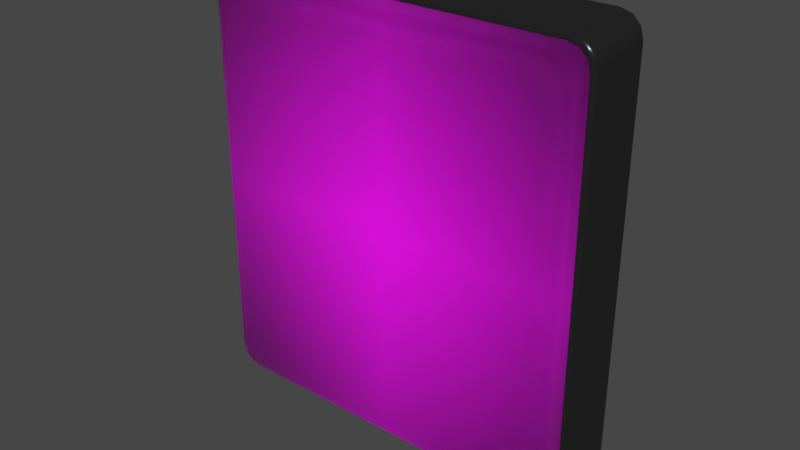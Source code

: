 # Source: SM_Clock.blend  (saved by Blender 3.2.14; exported with 4.5.12 LTS)
import bpy
from mathutils import Matrix  # noqa: F401  (used for matrix-valued properties, if any)

bpy.ops.wm.read_factory_settings(use_empty=True)
scene = bpy.context.scene
scene.name = 'Scene'

# ---- images (referenced by path relative to the original .blend; pixels are not part of the script)
import os
ASSET_DIR = os.environ.get("B2B_ASSET_DIR", "")  # directory of the original .blend (textures are referenced by path, not embedded)
HERE = os.path.dirname(os.path.abspath(__file__))  # packed textures are extracted next to this script under _unpacked/

def load_image(name, relpath, width, height, colorspace="sRGB"):
    """Load a texture the original file referenced (path relative to the .blend, or extracted next to this script)."""
    p = next((c for c in (os.path.join(HERE, relpath), os.path.join(ASSET_DIR, relpath)) if relpath and os.path.exists(c)), "")
    if p:
        img = bpy.data.images.load(p, check_existing=True)
        img.name = name
    else:  # same state as the original file: an image datablock whose file is absent (Cycles renders it pink)
        img = bpy.data.images.new(name, width, height)
        img.source = "FILE"
        img.filepath = "//" + (relpath or name)
    img.colorspace_settings.name = colorspace
    return img
img_flip_clock_jpg = load_image('flip_clock.jpg', 'flip_clock.jpg', 1024, 1024, 'sRGB')

# ---- materials (node trees are filled in below, after node groups)
mat_flip_clock_glass = bpy.data.materials.new('Flip_clock_glass')
mat_flip_clock_glass.use_transparent_shadow = False
mat_flip_clock = bpy.data.materials.new('flip_clock')
mat_flip_clock.surface_render_method = 'BLENDED'
mat_flip_clock.blend_method = 'BLEND'
mat_flip_clock.use_transparent_shadow = False
mat_material_003 = bpy.data.materials.new('Material.003')
mat_material_003.use_transparent_shadow = False

# ---- node groups
ng_auto_smooth = bpy.data.node_groups.new('Auto Smooth', 'GeometryNodeTree')
_s = ng_auto_smooth.interface.new_socket(name='Geometry', in_out='OUTPUT', socket_type='NodeSocketGeometry')
_s = ng_auto_smooth.interface.new_socket(name='Geometry', in_out='INPUT', socket_type='NodeSocketGeometry')
_s = ng_auto_smooth.interface.new_socket(name='Angle', in_out='INPUT', socket_type='NodeSocketFloat')
_s.subtype = 'ANGLE'
_s.min_value = 0.0
_s.max_value = 3.142
ng_auto_smooth.is_modifier = True
_N = ng_auto_smooth.nodes; _L = ng_auto_smooth.links
n0 = _N.new('NodeGroupOutput'); n0.name = 'Group Output'; n0.location = (480, -100)
n1 = _N.new('NodeGroupInput'); n1.name = 'Group Input'; n1.location = (-420, -300)
n2 = _N.new('NodeGroupInput'); n2.name = 'Group Input.001'; n2.location = (-60, -100)
n3 = _N.new('GeometryNodeSetShadeSmooth'); n3.name = 'Set Shade Smooth'; n3.location = (120, -100)
n3.domain = 'EDGE'
n4 = _N.new('GeometryNodeSetShadeSmooth'); n4.name = 'Set Shade Smooth.001'; n4.location = (300, -100)
n5 = _N.new('GeometryNodeInputMeshEdgeAngle'); n5.name = 'Edge Angle'; n5.location = (-420, -220)
n6 = _N.new('GeometryNodeInputEdgeSmooth'); n6.name = 'Is Edge Smooth'; n6.location = (-60, -160)
n7 = _N.new('GeometryNodeInputShadeSmooth'); n7.name = 'Is Face Smooth'; n7.location = (-240, -340)
n8 = _N.new('FunctionNodeBooleanMath'); n8.name = 'Boolean Math'; n8.location = (-60, -220)
n9 = _N.new('FunctionNodeCompare'); n9.name = 'Compare'; n9.location = (-240, -180)
n9.operation = 'LESS_EQUAL'
_L.new(n5.outputs[0], n9.inputs[0])
_L.new(n4.outputs[0], n0.inputs[0])
_L.new(n1.outputs[1], n9.inputs[1])
_L.new(n9.outputs[0], n8.inputs[0])
_L.new(n7.outputs[0], n8.inputs[1])
_L.new(n2.outputs[0], n3.inputs[0])
_L.new(n6.outputs[0], n3.inputs[1])
_L.new(n3.outputs[0], n4.inputs[0])
_L.new(n8.outputs[0], n3.inputs[2])
n0.is_active_output = True

# ---- material node trees
mat_flip_clock_glass.use_nodes = True; mat_flip_clock_glass.node_tree.nodes.clear()
_N = mat_flip_clock_glass.node_tree.nodes; _L = mat_flip_clock_glass.node_tree.links
n0 = _N.new('ShaderNodeBsdfPrincipled'); n0.name = 'Principled BSDF'; n0.location = (10, 300)
n0.distribution = 'GGX'
n0.subsurface_method = 'RANDOM_WALK_SKIN'
n0.inputs[2].default_value = 0.03
n0.inputs[3].default_value = 1.45
n0.inputs[18].default_value = 1.0
n0.inputs[27].default_value = (0.0, 0.0, 0.0, 1.0)
n0.inputs[28].default_value = 1.0
n1 = _N.new('ShaderNodeOutputMaterial'); n1.name = 'Material Output'; n1.location = (300, 300)
_L.new(n0.outputs[0], n1.inputs[0])
n1.is_active_output = True
mat_flip_clock.use_nodes = True; mat_flip_clock.node_tree.nodes.clear()
_N = mat_flip_clock.node_tree.nodes; _L = mat_flip_clock.node_tree.links
n0 = _N.new('ShaderNodeOutputMaterial'); n0.name = 'Material Output'; n0.location = (300, 300)
n1 = _N.new('ShaderNodeBsdfPrincipled'); n1.name = 'Principled BSDF'; n1.location = (0, 300)
n1.distribution = 'GGX'
n1.subsurface_method = 'RANDOM_WALK_SKIN'
n1.inputs[3].default_value = 1.45
n1.inputs[28].default_value = 1.0
n2 = _N.new('ShaderNodeTexImage'); n2.name = 'Image Texture'; n2.location = (-624, 234)
n2.image = img_flip_clock_jpg
n2.extension = 'CLIP'
_L.new(n2.outputs[0], n1.inputs[0])
_L.new(n1.outputs[0], n0.inputs[0])
_L.new(n2.outputs[0], n1.inputs[27])
n0.is_active_output = True
mat_material_003.use_nodes = True; mat_material_003.node_tree.nodes.clear()
_N = mat_material_003.node_tree.nodes; _L = mat_material_003.node_tree.links
n0 = _N.new('ShaderNodeBsdfPrincipled'); n0.name = 'Principled BSDF'; n0.location = (10, 300)
n0.distribution = 'GGX'
n0.subsurface_method = 'RANDOM_WALK_SKIN'
n0.inputs[0].default_value = (0.01349, 0.01349, 0.01349, 1.0)
n0.inputs[2].default_value = 0.195
n0.inputs[3].default_value = 1.45
n0.inputs[27].default_value = (0.0, 0.0, 0.0, 1.0)
n0.inputs[28].default_value = 1.0
n1 = _N.new('ShaderNodeOutputMaterial'); n1.name = 'Material Output'; n1.location = (300, 300)
_L.new(n0.outputs[0], n1.inputs[0])
n1.is_active_output = True

# ---- world
world_world = bpy.data.worlds.new('World'); scene.world = world_world
world_world.use_nodes = True; world_world.node_tree.nodes.clear()
_N = world_world.node_tree.nodes; _L = world_world.node_tree.links
n0 = _N.new('ShaderNodeOutputWorld'); n0.name = 'World Output'; n0.location = (300, 300)
n1 = _N.new('ShaderNodeBackground'); n1.name = 'Background'; n1.location = (10, 300)
n1.inputs[0].default_value = (0.05088, 0.05088, 0.05088, 1.0)
_L.new(n1.outputs[0], n0.inputs[0])
n0.is_active_output = True
world_world.color = (0.05088, 0.05088, 0.05088)
world_world.use_sun_shadow = False
world_world.sun_shadow_jitter_overblur = 0.0

# ---- meshes
me_flip_clock_001 = bpy.data.meshes.new('flip_clock.001')
me_flip_clock_001.from_pydata([(-0.1315, 0.00939, -0.1638), (-0.1478, 0.00939, -0.1475), (-0.1396, 0.00939, -0.1616), (-0.1456, 0.00939, -0.1556), (0.1478, 0.00939, -0.1475), (0.1315, 0.00939, -0.1638), (0.1456, 0.00939, -0.1556), (0.1396, 0.00939, -0.1616), (-0.1315, 0.00939, 0.1638), (-0.1478, 0.00939, 0.1475), (-0.1396, 0.00939, 0.1616), (-0.1456, 0.00939, 0.1556), (0.1315, 0.00939, 0.1638), (0.1478, 0.00939, 0.1475), (0.1396, 0.00939, 0.1616), (0.1456, 0.00939, 0.1556), (-0.1419, -0.006106, 0.1449), (-0.1461, -0.002483, 0.1459), (-0.1439, -0.005621, 0.1452), (-0.1454, -0.004295, 0.1455), (-0.1461, -0.002483, -0.1459), (-0.1419, -0.006106, -0.1449), (-0.1454, -0.004295, -0.1455), (-0.1439, -0.005621, -0.1452), (-0.144, -0.002484, -0.1539), (-0.1402, -0.006106, -0.1515), (-0.1433, -0.004295, -0.1534), (-0.1419, -0.005621, -0.1525), (-0.1381, -0.002485, -0.1598), (-0.1357, -0.006106, -0.1559), (-0.1376, -0.004295, -0.1591), (-0.1367, -0.005621, -0.1577), (-0.1301, -0.002484, -0.162), (-0.1291, -0.006106, -0.1577), (-0.1298, -0.004295, -0.1612), (-0.1294, -0.005621, -0.1596), (0.1301, -0.002484, -0.162), (0.1291, -0.006106, -0.1577), (0.1298, -0.004295, -0.1612), (0.1294, -0.005621, -0.1596), (0.1381, -0.002485, -0.1598), (0.1357, -0.006106, -0.1559), (0.1376, -0.004295, -0.1591), (0.1367, -0.005621, -0.1577), (0.144, -0.002484, -0.1539), (0.1402, -0.006106, -0.1515), (0.1433, -0.004295, -0.1534), (0.1419, -0.005621, -0.1525), (0.1461, -0.002483, -0.1459), (0.1419, -0.006106, -0.1449), (0.1454, -0.004295, -0.1455), (0.1439, -0.005621, -0.1452), (0.1461, -0.002483, 0.1459), (0.1419, -0.006106, 0.1449), (0.1454, -0.004295, 0.1455), (0.1439, -0.005621, 0.1452), (0.144, -0.002484, 0.1539), (0.1402, -0.006106, 0.1515), (0.1433, -0.004295, 0.1534), (0.1419, -0.005621, 0.1525), (0.1381, -0.002485, 0.1598), (0.1357, -0.006106, 0.1559), (0.1376, -0.004295, 0.1591), (0.1367, -0.005621, 0.1577), (0.1301, -0.002484, 0.162), (0.1291, -0.006106, 0.1577), (0.1298, -0.004295, 0.1612), (0.1294, -0.005621, 0.1596), (-0.1301, -0.002484, 0.162), (-0.1291, -0.006106, 0.1577), (-0.1298, -0.004295, 0.1612), (-0.1294, -0.005621, 0.1596), (-0.1381, -0.002485, 0.1598), (-0.1357, -0.006106, 0.1559), (-0.1376, -0.004295, 0.1591), (-0.1367, -0.005621, 0.1577), (-0.144, -0.002484, 0.1539), (-0.1402, -0.006106, 0.1515), (-0.1433, -0.004295, 0.1534), (-0.1419, -0.005621, 0.1525)], [], [(11, 9, 17, 76), (0, 5, 36, 32), (12, 8, 68, 64), (5, 7, 40, 36), (8, 10, 72, 68), (7, 6, 44, 40), (10, 11, 76, 72), (6, 4, 48, 44), (4, 13, 52, 48), (21, 25, 29, 33, 37, 41, 45, 49, 53, 57, 61, 65, 69, 73, 77, 16), (1, 3, 24, 20), (13, 15, 56, 52), (3, 2, 28, 24), (15, 14, 60, 56), (2, 0, 32, 28), (14, 12, 64, 60), (17, 20, 22, 19), (19, 22, 23, 18), (18, 23, 21, 16), (20, 24, 26, 22), (22, 26, 27, 23), (23, 27, 25, 21), (24, 28, 30, 26), (26, 30, 31, 27), (27, 31, 29, 25), (28, 32, 34, 30), (30, 34, 35, 31), (31, 35, 33, 29), (32, 36, 38, 34), (34, 38, 39, 35), (35, 39, 37, 33), (36, 40, 42, 38), (38, 42, 43, 39), (39, 43, 41, 37), (40, 44, 46, 42), (42, 46, 47, 43), (43, 47, 45, 41), (44, 48, 50, 46), (46, 50, 51, 47), (47, 51, 49, 45), (48, 52, 54, 50), (50, 54, 55, 51), (51, 55, 53, 49), (52, 56, 58, 54), (54, 58, 59, 55), (55, 59, 57, 53), (56, 60, 62, 58), (58, 62, 63, 59), (59, 63, 61, 57), (60, 64, 66, 62), (62, 66, 67, 63), (63, 67, 65, 61), (64, 68, 70, 66), (66, 70, 71, 67), (67, 71, 69, 65), (68, 72, 74, 70), (70, 74, 75, 71), (71, 75, 73, 69), (72, 76, 78, 74), (74, 78, 79, 75), (75, 79, 77, 73), (76, 17, 19, 78), (78, 19, 18, 79), (79, 18, 16, 77), (9, 1, 20, 17)])
me_flip_clock_001.polygons.foreach_set('use_smooth', [True] * 65)
_uv = me_flip_clock_001.uv_layers.new(name='UVMap')
_uv.uv.foreach_set('vector', [0.007373, 0.9752, 0.0, 0.9503, 0.0, 0.9503, 0.007373, 0.9752, 0.05503, 0.0, 0.945, 0.0, 0.945, 0.0, 0.05503, 0.0, 0.945, 1.0, 0.05503, 1.0, 0.05503, 1.0, 0.945, 1.0, 0.945, 0.0, 0.9725, 0.006653, 0.9725, 0.006653, 0.945, 0.0, 0.05503, 1.0, 0.02752, 0.9933, 0.02752, 0.9933, 0.05503, 1.0, 0.9725, 0.006653, 0.9926, 0.02483, 0.9926, 0.02483, 0.9725, 0.006653, 0.02752, 0.9933, 0.007373, 0.9752, 0.007373, 0.9752, 0.02752, 0.9933, 0.9926, 0.02483, 1.0, 0.04966, 1.0, 0.04966, 0.9926, 0.02483, 1.0, 0.04966, 1.0, 0.9503, 1.0, 0.9503, 1.0, 0.04966, 0.01264, 0.05116, 0.01871, 0.03073, 0.03406, 0.01688, 0.0567, 0.0114, 0.9433, 0.0114, 0.9659, 0.01688, 0.9813, 0.03073, 0.9874, 0.05116, 0.9874, 0.9488, 0.9813, 0.9693, 0.9659, 0.9831, 0.9433, 0.9886, 0.0567, 0.9886, 0.03406, 0.9831, 0.01871, 0.9693, 0.01264, 0.9488, 0.0, 0.04966, 0.007373, 0.02483, 0.007373, 0.02483, 0.0, 0.04966, 1.0, 0.9503, 0.9926, 0.9752, 0.9926, 0.9752, 1.0, 0.9503, 0.007373, 0.02483, 0.02752, 0.006653, 0.02752, 0.006653, 0.007373, 0.02483, 0.9926, 0.9752, 0.9725, 0.9933, 0.9725, 0.9933, 0.9926, 0.9752, 0.02752, 0.006653, 0.05503, 0.0, 0.05503, 0.0, 0.02752, 0.006653, 0.9725, 0.9933, 0.945, 1.0, 0.945, 1.0, 0.9725, 0.9933, 0.0, 0.9503, 0.0, 0.04966, 3.251e-05, 0.04963, 3.251e-05, 0.9504, 3.251e-05, 0.9504, 3.251e-05, 0.04963, 0.00608, 0.0502, 0.00608, 0.9498, 0.00608, 0.9498, 0.00608, 0.0502, 0.01264, 0.05116, 0.01264, 0.9488, 0.0, 0.04966, 0.007373, 0.02483, 0.007479, 0.02487, 3.251e-05, 0.04963, 3.251e-05, 0.04963, 0.007479, 0.02487, 0.0128, 0.02755, 0.00608, 0.0502, 0.00608, 0.0502, 0.0128, 0.02755, 0.01871, 0.03073, 0.01264, 0.05116, 0.007373, 0.02483, 0.02752, 0.006653, 0.02756, 0.006746, 0.007479, 0.02487, 0.007479, 0.02487, 0.02756, 0.006746, 0.03056, 0.01153, 0.0128, 0.02755, 0.0128, 0.02755, 0.03056, 0.01153, 0.03406, 0.01688, 0.01871, 0.03073, 0.02752, 0.006653, 0.05503, 0.0, 0.05501, 2.886e-05, 0.02756, 0.006746, 0.02756, 0.006746, 0.05501, 2.886e-05, 0.05565, 0.005463, 0.03056, 0.01153, 0.03056, 0.01153, 0.05565, 0.005463, 0.0567, 0.0114, 0.03406, 0.01688, 0.05503, 0.0, 0.945, 0.0, 0.945, 2.886e-05, 0.05501, 2.886e-05, 0.05501, 2.886e-05, 0.945, 2.886e-05, 0.9443, 0.005463, 0.05565, 0.005463, 0.05565, 0.005463, 0.9443, 0.005463, 0.9433, 0.0114, 0.0567, 0.0114, 0.945, 0.0, 0.9725, 0.006653, 0.9724, 0.006746, 0.945, 2.886e-05, 0.945, 2.886e-05, 0.9724, 0.006746, 0.9694, 0.01153, 0.9443, 0.005463, 0.9443, 0.005463, 0.9694, 0.01153, 0.9659, 0.01688, 0.9433, 0.0114, 0.9725, 0.006653, 0.9926, 0.02483, 0.9925, 0.02487, 0.9724, 0.006746, 0.9724, 0.006746, 0.9925, 0.02487, 0.9872, 0.02755, 0.9694, 0.01153, 0.9694, 0.01153, 0.9872, 0.02755, 0.9813, 0.03073, 0.9659, 0.01688, 0.9926, 0.02483, 1.0, 0.04966, 1.0, 0.04963, 0.9925, 0.02487, 0.9925, 0.02487, 1.0, 0.04963, 0.9939, 0.0502, 0.9872, 0.02755, 0.9872, 0.02755, 0.9939, 0.0502, 0.9874, 0.05116, 0.9813, 0.03073, 1.0, 0.04966, 1.0, 0.9503, 1.0, 0.9504, 1.0, 0.04963, 1.0, 0.04963, 1.0, 0.9504, 0.9939, 0.9498, 0.9939, 0.0502, 0.9939, 0.0502, 0.9939, 0.9498, 0.9874, 0.9488, 0.9874, 0.05116, 1.0, 0.9503, 0.9926, 0.9752, 0.9925, 0.9751, 1.0, 0.9504, 1.0, 0.9504, 0.9925, 0.9751, 0.9872, 0.9724, 0.9939, 0.9498, 0.9939, 0.9498, 0.9872, 0.9724, 0.9813, 0.9693, 0.9874, 0.9488, 0.9926, 0.9752, 0.9725, 0.9933, 0.9724, 0.9933, 0.9925, 0.9751, 0.9925, 0.9751, 0.9724, 0.9933, 0.9694, 0.9885, 0.9872, 0.9724, 0.9872, 0.9724, 0.9694, 0.9885, 0.9659, 0.9831, 0.9813, 0.9693, 0.9725, 0.9933, 0.945, 1.0, 0.945, 1.0, 0.9724, 0.9933, 0.9724, 0.9933, 0.945, 1.0, 0.9443, 0.9945, 0.9694, 0.9885, 0.9694, 0.9885, 0.9443, 0.9945, 0.9433, 0.9886, 0.9659, 0.9831, 0.945, 1.0, 0.05503, 1.0, 0.05501, 1.0, 0.945, 1.0, 0.945, 1.0, 0.05501, 1.0, 0.05565, 0.9945, 0.9443, 0.9945, 0.9443, 0.9945, 0.05565, 0.9945, 0.0567, 0.9886, 0.9433, 0.9886, 0.05503, 1.0, 0.02752, 0.9933, 0.02756, 0.9933, 0.05501, 1.0, 0.05501, 1.0, 0.02756, 0.9933, 0.03056, 0.9885, 0.05565, 0.9945, 0.05565, 0.9945, 0.03056, 0.9885, 0.03406, 0.9831, 0.0567, 0.9886, 0.02752, 0.9933, 0.007373, 0.9752, 0.007479, 0.9751, 0.02756, 0.9933, 0.02756, 0.9933, 0.007479, 0.9751, 0.0128, 0.9724, 0.03056, 0.9885, 0.03056, 0.9885, 0.0128, 0.9724, 0.01871, 0.9693, 0.03406, 0.9831, 0.007373, 0.9752, 0.0, 0.9503, 3.251e-05, 0.9504, 0.007479, 0.9751, 0.007479, 0.9751, 3.251e-05, 0.9504, 0.00608, 0.9498, 0.0128, 0.9724, 0.0128, 0.9724, 0.00608, 0.9498, 0.01264, 0.9488, 0.01871, 0.9693, 0.0, 0.9503, 0.0, 0.04966, 0.0, 0.04966, 0.0, 0.9503])
me_flip_clock_001.materials.append(mat_flip_clock_glass)
me_flip_clock_001.update()
me_flip_clock = bpy.data.meshes.new('flip_clock')
me_flip_clock.from_pydata([(-0.09456, 5.546e-09, -0.1269), (-0.1108, 4.835e-09, -0.1106), (-0.1027, 5.451e-09, -0.1247), (-0.1086, 5.191e-09, -0.1188), (0.1847, 4.835e-09, -0.1106), (0.1684, 5.546e-09, -0.1269), (0.1825, 5.191e-09, -0.1188), (0.1766, 5.451e-09, -0.1247), (-0.09456, -8.77e-09, 0.2006), (-0.1108, -8.059e-09, 0.1844), (-0.1027, -8.675e-09, 0.1985), (-0.1086, -8.415e-09, 0.1925), (0.1684, -8.77e-09, 0.2006), (0.1847, -8.059e-09, 0.1844), (0.1766, -8.675e-09, 0.1985), (0.1825, -8.415e-09, 0.1925)], [], [(1, 3, 2, 0, 5, 7, 6, 4, 13, 15, 14, 12, 8, 10, 11, 9)])
_uv = me_flip_clock.uv_layers.new(name='UVMap')
_uv.uv.foreach_set('vector', [0.0, 0.04966, 0.007373, 0.02483, 0.02752, 0.006653, 0.05503, 0.0, 0.945, 0.0, 0.9725, 0.006653, 0.9926, 0.02483, 1.0, 0.04966, 1.0, 0.9503, 0.9926, 0.9752, 0.9725, 0.9933, 0.945, 1.0, 0.05503, 1.0, 0.02752, 0.9933, 0.007373, 0.9752, 0.0, 0.9503])
me_flip_clock.materials.append(mat_flip_clock)
me_flip_clock.update()
me_flip_clock_002 = bpy.data.meshes.new('flip_clock.002')
me_flip_clock_002.from_pydata([(-0.1538, 0.01899, 0.1668), (-0.1573, 0.01382, 0.1681), (-0.1561, 0.0183, 0.168), (-0.1573, 0.01641, 0.1685), (-0.1494, 0.01899, 0.1712), (-0.1509, 0.01383, 0.1746), (-0.1506, 0.0183, 0.1735), (-0.1512, 0.01641, 0.1747), (-0.1426, 0.01899, 0.173), (-0.1421, 0.01382, 0.1769), (-0.1428, 0.0183, 0.1756), (-0.1426, 0.01641, 0.177), (0.1426, 0.01899, 0.173), (0.1421, 0.01382, 0.1769), (0.1428, 0.0183, 0.1756), (0.1426, 0.01641, 0.177), (0.1494, 0.01899, 0.1712), (0.1509, 0.01383, 0.1746), (0.1506, 0.0183, 0.1735), (0.1512, 0.01641, 0.1747), (0.1538, 0.01899, 0.1668), (0.1573, 0.01382, 0.1681), (0.1561, 0.0183, 0.168), (0.1573, 0.01641, 0.1685), (0.1556, 0.01899, 0.1601), (0.1597, 0.01382, 0.1594), (0.1581, 0.0183, 0.1602), (0.1596, 0.0164, 0.16), (0.1556, 0.01899, -0.1601), (0.1597, 0.01382, -0.1594), (0.1581, 0.0183, -0.1602), (0.1596, 0.0164, -0.16), (0.1538, 0.01899, -0.1668), (0.1573, 0.01382, -0.1681), (0.1561, 0.0183, -0.168), (0.1573, 0.01641, -0.1685), (0.1494, 0.01899, -0.1712), (0.1509, 0.01383, -0.1746), (0.1506, 0.0183, -0.1735), (0.1512, 0.01641, -0.1747), (0.1426, 0.01899, -0.173), (0.1421, 0.01382, -0.1769), (0.1428, 0.0183, -0.1756), (0.1426, 0.01641, -0.177), (-0.1426, 0.01899, -0.173), (-0.1421, 0.01382, -0.1769), (-0.1428, 0.0183, -0.1756), (-0.1426, 0.01641, -0.177), (-0.1494, 0.01899, -0.1712), (-0.1509, 0.01383, -0.1746), (-0.1506, 0.0183, -0.1735), (-0.1512, 0.01641, -0.1747), (-0.1538, 0.01899, -0.1668), (-0.1573, 0.01382, -0.1681), (-0.1561, 0.0183, -0.168), (-0.1573, 0.01641, -0.1685), (-0.1556, 0.01899, -0.1601), (-0.1597, 0.01382, -0.1594), (-0.1581, 0.0183, -0.1602), (-0.1596, 0.0164, -0.16), (-0.1556, 0.01899, 0.1601), (-0.1597, 0.01382, 0.1594), (-0.1581, 0.0183, 0.1602), (-0.1596, 0.0164, 0.16), (-0.1345, -0.01737, -0.1675), (-0.1335, -0.01981, -0.1641), (-0.1341, -0.01859, -0.1667), (-0.1338, -0.01948, -0.1655), (-0.1511, -0.01736, -0.1508), (-0.1479, -0.01981, -0.1498), (-0.1504, -0.01859, -0.1505), (-0.1492, -0.01948, -0.1501), (-0.1428, -0.01737, -0.1652), (-0.1408, -0.01981, -0.1622), (-0.1423, -0.01859, -0.1646), (-0.1416, -0.01948, -0.1634), (-0.1489, -0.01737, -0.1591), (-0.1459, -0.01981, -0.1571), (-0.1482, -0.01859, -0.1586), (-0.1472, -0.01948, -0.1579), (0.1511, -0.01736, -0.1508), (0.1479, -0.01981, -0.1498), (0.1504, -0.01859, -0.1505), (0.1492, -0.01948, -0.1501), (0.1345, -0.01737, -0.1675), (0.1335, -0.01981, -0.1641), (0.1341, -0.01859, -0.1667), (0.1338, -0.01948, -0.1655), (0.1489, -0.01737, -0.1591), (0.1459, -0.01981, -0.1571), (0.1482, -0.01859, -0.1586), (0.1472, -0.01948, -0.1579), (0.1428, -0.01737, -0.1652), (0.1408, -0.01981, -0.1622), (0.1423, -0.01859, -0.1646), (0.1416, -0.01948, -0.1634), (-0.1345, -0.01737, 0.1675), (-0.1335, -0.01981, 0.1641), (-0.1341, -0.01859, 0.1667), (-0.1338, -0.01948, 0.1655), (-0.1479, -0.01981, 0.1498), (-0.1511, -0.01736, 0.1508), (-0.1492, -0.01948, 0.1501), (-0.1504, -0.01859, 0.1505), (-0.1428, -0.01737, 0.1652), (-0.1408, -0.01981, 0.1622), (-0.1423, -0.01859, 0.1646), (-0.1416, -0.01948, 0.1634), (-0.1489, -0.01737, 0.1591), (-0.1459, -0.01981, 0.1571), (-0.1482, -0.01859, 0.1586), (-0.1472, -0.01948, 0.1579), (0.1345, -0.01737, 0.1675), (0.1335, -0.01981, 0.1641), (0.1341, -0.01859, 0.1667), (0.1338, -0.01948, 0.1655), (0.1511, -0.01736, 0.1508), (0.1479, -0.01981, 0.1498), (0.1504, -0.01859, 0.1505), (0.1492, -0.01948, 0.1501), (0.1428, -0.01737, 0.1652), (0.1408, -0.01981, 0.1622), (0.1423, -0.01859, 0.1646), (0.1416, -0.01948, 0.1634), (0.1489, -0.01737, 0.1591), (0.1459, -0.01981, 0.1571), (0.1482, -0.01859, 0.1586), (0.1472, -0.01948, 0.1579)], [], [(80, 88, 33, 29), (120, 124, 21, 17), (72, 76, 53, 49), (92, 84, 41, 37), (76, 68, 57, 53), (116, 80, 29, 25), (56, 60, 0, 4, 8, 12, 16, 20, 24, 28, 32, 36, 40, 44, 48, 52), (96, 112, 13, 9), (108, 104, 5, 1), (88, 92, 37, 33), (104, 96, 9, 5), (64, 72, 49, 45), (124, 116, 25, 21), (68, 101, 61, 57), (101, 108, 1, 61), (0, 60, 62, 2), (2, 62, 63, 3), (3, 63, 61, 1), (4, 0, 2, 6), (6, 2, 3, 7), (7, 3, 1, 5), (8, 4, 6, 10), (10, 6, 7, 11), (11, 7, 5, 9), (12, 8, 10, 14), (14, 10, 11, 15), (15, 11, 9, 13), (16, 12, 14, 18), (18, 14, 15, 19), (19, 15, 13, 17), (20, 16, 18, 22), (22, 18, 19, 23), (23, 19, 17, 21), (24, 20, 22, 26), (26, 22, 23, 27), (27, 23, 21, 25), (28, 24, 26, 30), (30, 26, 27, 31), (31, 27, 25, 29), (32, 28, 30, 34), (34, 30, 31, 35), (35, 31, 29, 33), (36, 32, 34, 38), (38, 34, 35, 39), (39, 35, 33, 37), (40, 36, 38, 42), (42, 38, 39, 43), (43, 39, 37, 41), (44, 40, 42, 46), (46, 42, 43, 47), (47, 43, 41, 45), (48, 44, 46, 50), (50, 46, 47, 51), (51, 47, 45, 49), (52, 48, 50, 54), (54, 50, 51, 55), (55, 51, 49, 53), (56, 52, 54, 58), (58, 54, 55, 59), (59, 55, 53, 57), (60, 56, 58, 62), (62, 58, 59, 63), (63, 59, 57, 61), (112, 120, 17, 13), (84, 64, 45, 41), (101, 68, 70, 103), (103, 70, 71, 102), (102, 71, 69, 100), (68, 76, 78, 70), (70, 78, 79, 71), (71, 79, 77, 69), (76, 72, 74, 78), (78, 74, 75, 79), (79, 75, 73, 77), (72, 64, 66, 74), (74, 66, 67, 75), (75, 67, 65, 73), (64, 84, 86, 66), (66, 86, 87, 67), (67, 87, 85, 65), (84, 92, 94, 86), (86, 94, 95, 87), (87, 95, 93, 85), (92, 88, 90, 94), (94, 90, 91, 95), (95, 91, 89, 93), (88, 80, 82, 90), (90, 82, 83, 91), (91, 83, 81, 89), (80, 116, 118, 82), (82, 118, 119, 83), (83, 119, 117, 81), (116, 124, 126, 118), (118, 126, 127, 119), (119, 127, 125, 117), (124, 120, 122, 126), (126, 122, 123, 127), (127, 123, 121, 125), (120, 112, 114, 122), (122, 114, 115, 123), (123, 115, 113, 121), (112, 96, 98, 114), (114, 98, 99, 115), (115, 99, 97, 113), (96, 104, 106, 98), (98, 106, 107, 99), (99, 107, 105, 97), (104, 108, 110, 106), (106, 110, 111, 107), (107, 111, 109, 105), (108, 101, 103, 110), (110, 103, 102, 111), (111, 102, 100, 109), (100, 69, 77, 73, 65, 85, 93, 89, 81, 117, 125, 121, 113, 97, 105, 109)])
me_flip_clock_002.polygons.foreach_set('use_smooth', [True] * 114)
_uv = me_flip_clock_002.uv_layers.new(name='UVMap')
_uv.uv.foreach_set('vector', [1.0, 0.04966, 0.9926, 0.02483, 0.9926, 0.02483, 1.0, 0.04966, 0.9725, 0.9933, 0.9926, 0.9752, 0.9926, 0.9752, 0.9725, 0.9933, 0.02752, 0.006653, 0.007373, 0.02483, 0.007373, 0.02483, 0.02752, 0.006653, 0.9725, 0.006653, 0.945, 0.0, 0.945, 0.0, 0.9725, 0.006653, 0.007373, 0.02483, 0.0, 0.04966, 0.0, 0.04966, 0.007373, 0.02483, 1.0, 0.9503, 1.0, 0.04966, 1.0, 0.04966, 1.0, 0.9503, 0.01698, 0.05168, 0.01698, 0.9483, 0.02259, 0.9672, 0.0363, 0.9796, 0.05727, 0.9847, 0.9427, 0.9847, 0.9637, 0.9796, 0.9774, 0.9672, 0.983, 0.9483, 0.983, 0.05168, 0.9774, 0.03276, 0.9637, 0.02039, 0.9427, 0.01532, 0.05727, 0.01532, 0.0363, 0.02039, 0.02259, 0.03276, 0.05503, 1.0, 0.945, 1.0, 0.945, 1.0, 0.05503, 1.0, 0.007373, 0.9752, 0.02752, 0.9933, 0.02752, 0.9933, 0.007373, 0.9752, 0.9926, 0.02483, 0.9725, 0.006653, 0.9725, 0.006653, 0.9926, 0.02483, 0.02752, 0.9933, 0.05503, 1.0, 0.05503, 1.0, 0.02752, 0.9933, 0.05503, 0.0, 0.02752, 0.006653, 0.02752, 0.006653, 0.05503, 0.0, 0.9926, 0.9752, 1.0, 0.9503, 1.0, 0.9503, 0.9926, 0.9752, 0.0, 0.04966, 0.0, 0.9503, 0.0, 0.9503, 0.0, 0.04966, 0.0, 0.9503, 0.007373, 0.9752, 0.007373, 0.9752, 0.0, 0.9503, 0.02259, 0.9672, 0.01698, 0.9483, 0.009077, 0.9488, 0.01556, 0.9706, 0.01556, 0.9706, 0.009077, 0.9488, 5.649e-05, 0.9505, 0.007533, 0.9752, 0.007533, 0.9752, 5.649e-05, 0.9505, 0.0, 0.9503, 0.007373, 0.9752, 0.0363, 0.9796, 0.02259, 0.9672, 0.01556, 0.9706, 0.03247, 0.9859, 0.03247, 0.9859, 0.01556, 0.9706, 0.007533, 0.9752, 0.02754, 0.9932, 0.02754, 0.9932, 0.007533, 0.9752, 0.007373, 0.9752, 0.02752, 0.9933, 0.05727, 0.9847, 0.0363, 0.9796, 0.03247, 0.9859, 0.05668, 0.9918, 0.05668, 0.9918, 0.03247, 0.9859, 0.02754, 0.9932, 0.05491, 1.0, 0.05491, 1.0, 0.02754, 0.9932, 0.02752, 0.9933, 0.05503, 1.0, 0.9427, 0.9847, 0.05727, 0.9847, 0.05668, 0.9918, 0.9433, 0.9918, 0.9433, 0.9918, 0.05668, 0.9918, 0.05491, 1.0, 0.9451, 1.0, 0.9451, 1.0, 0.05491, 1.0, 0.05503, 1.0, 0.945, 1.0, 0.9637, 0.9796, 0.9427, 0.9847, 0.9433, 0.9918, 0.9675, 0.9859, 0.9675, 0.9859, 0.9433, 0.9918, 0.9451, 1.0, 0.9725, 0.9932, 0.9725, 0.9932, 0.9451, 1.0, 0.945, 1.0, 0.9725, 0.9933, 0.9774, 0.9672, 0.9637, 0.9796, 0.9675, 0.9859, 0.9844, 0.9706, 0.9844, 0.9706, 0.9675, 0.9859, 0.9725, 0.9932, 0.9925, 0.9752, 0.9925, 0.9752, 0.9725, 0.9932, 0.9725, 0.9933, 0.9926, 0.9752, 0.983, 0.9483, 0.9774, 0.9672, 0.9844, 0.9706, 0.9909, 0.9488, 0.9909, 0.9488, 0.9844, 0.9706, 0.9925, 0.9752, 0.9999, 0.9505, 0.9999, 0.9505, 0.9925, 0.9752, 0.9926, 0.9752, 1.0, 0.9503, 0.983, 0.05168, 0.983, 0.9483, 0.9909, 0.9488, 0.9909, 0.0512, 0.9909, 0.0512, 0.9909, 0.9488, 0.9999, 0.9505, 0.9999, 0.04954, 0.9999, 0.04954, 0.9999, 0.9505, 1.0, 0.9503, 1.0, 0.04966, 0.9774, 0.03276, 0.983, 0.05168, 0.9909, 0.0512, 0.9844, 0.02935, 0.9844, 0.02935, 0.9909, 0.0512, 0.9999, 0.04954, 0.9925, 0.02484, 0.9925, 0.02484, 0.9999, 0.04954, 1.0, 0.04966, 0.9926, 0.02483, 0.9637, 0.02039, 0.9774, 0.03276, 0.9844, 0.02935, 0.9675, 0.0141, 0.9675, 0.0141, 0.9844, 0.02935, 0.9925, 0.02484, 0.9725, 0.006785, 0.9725, 0.006785, 0.9925, 0.02484, 0.9926, 0.02483, 0.9725, 0.006653, 0.9427, 0.01532, 0.9637, 0.02039, 0.9675, 0.0141, 0.9433, 0.008248, 0.9433, 0.008248, 0.9675, 0.0141, 0.9725, 0.006785, 0.9451, 4.865e-05, 0.9451, 4.865e-05, 0.9725, 0.006785, 0.9725, 0.006653, 0.945, 0.0, 0.05727, 0.01532, 0.9427, 0.01532, 0.9433, 0.008248, 0.05668, 0.008248, 0.05668, 0.008248, 0.9433, 0.008248, 0.9451, 4.865e-05, 0.05491, 4.865e-05, 0.05491, 4.865e-05, 0.9451, 4.865e-05, 0.945, 0.0, 0.05503, 0.0, 0.0363, 0.02039, 0.05727, 0.01532, 0.05668, 0.008248, 0.03247, 0.0141, 0.03247, 0.0141, 0.05668, 0.008248, 0.05491, 4.865e-05, 0.02754, 0.006785, 0.02754, 0.006785, 0.05491, 4.865e-05, 0.05503, 0.0, 0.02752, 0.006653, 0.02259, 0.03276, 0.0363, 0.02039, 0.03247, 0.0141, 0.01556, 0.02935, 0.01556, 0.02935, 0.03247, 0.0141, 0.02754, 0.006785, 0.007533, 0.02484, 0.007533, 0.02484, 0.02754, 0.006785, 0.02752, 0.006653, 0.007373, 0.02483, 0.01698, 0.05168, 0.02259, 0.03276, 0.01556, 0.02935, 0.009077, 0.0512, 0.009077, 0.0512, 0.01556, 0.02935, 0.007533, 0.02484, 5.649e-05, 0.04954, 5.649e-05, 0.04954, 0.007533, 0.02484, 0.007373, 0.02483, 0.0, 0.04966, 0.01698, 0.9483, 0.01698, 0.05168, 0.009077, 0.0512, 0.009077, 0.9488, 0.009077, 0.9488, 0.009077, 0.0512, 5.649e-05, 0.04954, 5.649e-05, 0.9505, 5.649e-05, 0.9505, 5.649e-05, 0.04954, 0.0, 0.04966, 0.0, 0.9503, 0.945, 1.0, 0.9725, 0.9933, 0.9725, 0.9933, 0.945, 1.0, 0.945, 0.0, 0.05503, 0.0, 0.05503, 0.0, 0.945, 0.0, 0.0, 0.9503, 0.0, 0.04966, 2.816e-05, 0.0496, 2.816e-05, 0.9504, 2.816e-05, 0.9504, 2.816e-05, 0.0496, 0.004004, 0.0499, 0.004004, 0.9501, 0.004004, 0.9501, 0.004004, 0.0499, 0.008605, 0.05068, 0.008605, 0.9493, 0.0, 0.04966, 0.007373, 0.02483, 0.007453, 0.02483, 2.816e-05, 0.0496, 2.816e-05, 0.0496, 0.007453, 0.02483, 0.01094, 0.02656, 0.004004, 0.0499, 0.004004, 0.0499, 0.01094, 0.02656, 0.01509, 0.02885, 0.008605, 0.05068, 0.007373, 0.02483, 0.02752, 0.006653, 0.02753, 0.006719, 0.007453, 0.02483, 0.007453, 0.02483, 0.02753, 0.006719, 0.02946, 0.00984, 0.01094, 0.02656, 0.01094, 0.02656, 0.02946, 0.00984, 0.03197, 0.01361, 0.01509, 0.02885, 0.02752, 0.006653, 0.05503, 0.0, 0.05497, 2.425e-05, 0.02753, 0.006719, 0.02753, 0.006719, 0.05497, 2.425e-05, 0.05534, 0.003584, 0.02946, 0.00984, 0.02946, 0.00984, 0.05534, 0.003584, 0.05617, 0.007765, 0.03197, 0.01361, 0.05503, 0.0, 0.945, 0.0, 0.945, 2.425e-05, 0.05497, 2.425e-05, 0.05497, 2.425e-05, 0.945, 2.425e-05, 0.9447, 0.003584, 0.05534, 0.003584, 0.05534, 0.003584, 0.9447, 0.003584, 0.9438, 0.007765, 0.05617, 0.007765, 0.945, 0.0, 0.9725, 0.006653, 0.9725, 0.006719, 0.945, 2.425e-05, 0.945, 2.425e-05, 0.9725, 0.006719, 0.9705, 0.00984, 0.9447, 0.003584, 0.9447, 0.003584, 0.9705, 0.00984, 0.968, 0.01361, 0.9438, 0.007765, 0.9725, 0.006653, 0.9926, 0.02483, 0.9925, 0.02483, 0.9725, 0.006719, 0.9725, 0.006719, 0.9925, 0.02483, 0.9891, 0.02656, 0.9705, 0.00984, 0.9705, 0.00984, 0.9891, 0.02656, 0.9849, 0.02885, 0.968, 0.01361, 0.9926, 0.02483, 1.0, 0.04966, 1.0, 0.0496, 0.9925, 0.02483, 0.9925, 0.02483, 1.0, 0.0496, 0.996, 0.0499, 0.9891, 0.02656, 0.9891, 0.02656, 0.996, 0.0499, 0.9914, 0.05068, 0.9849, 0.02885, 1.0, 0.04966, 1.0, 0.9503, 1.0, 0.9504, 1.0, 0.0496, 1.0, 0.0496, 1.0, 0.9504, 0.996, 0.9501, 0.996, 0.0499, 0.996, 0.0499, 0.996, 0.9501, 0.9914, 0.9493, 0.9914, 0.05068, 1.0, 0.9503, 0.9926, 0.9752, 0.9925, 0.9752, 1.0, 0.9504, 1.0, 0.9504, 0.9925, 0.9752, 0.9891, 0.9734, 0.996, 0.9501, 0.996, 0.9501, 0.9891, 0.9734, 0.9849, 0.9712, 0.9914, 0.9493, 0.9926, 0.9752, 0.9725, 0.9933, 0.9725, 0.9933, 0.9925, 0.9752, 0.9925, 0.9752, 0.9725, 0.9933, 0.9705, 0.9902, 0.9891, 0.9734, 0.9891, 0.9734, 0.9705, 0.9902, 0.968, 0.9864, 0.9849, 0.9712, 0.9725, 0.9933, 0.945, 1.0, 0.945, 1.0, 0.9725, 0.9933, 0.9725, 0.9933, 0.945, 1.0, 0.9447, 0.9964, 0.9705, 0.9902, 0.9705, 0.9902, 0.9447, 0.9964, 0.9438, 0.9922, 0.968, 0.9864, 0.945, 1.0, 0.05503, 1.0, 0.05497, 1.0, 0.945, 1.0, 0.945, 1.0, 0.05497, 1.0, 0.05534, 0.9964, 0.9447, 0.9964, 0.9447, 0.9964, 0.05534, 0.9964, 0.05617, 0.9922, 0.9438, 0.9922, 0.05503, 1.0, 0.02752, 0.9933, 0.02753, 0.9933, 0.05497, 1.0, 0.05497, 1.0, 0.02753, 0.9933, 0.02946, 0.9902, 0.05534, 0.9964, 0.05534, 0.9964, 0.02946, 0.9902, 0.03197, 0.9864, 0.05617, 0.9922, 0.02752, 0.9933, 0.007373, 0.9752, 0.007453, 0.9752, 0.02753, 0.9933, 0.02753, 0.9933, 0.007453, 0.9752, 0.01094, 0.9734, 0.02946, 0.9902, 0.02946, 0.9902, 0.01094, 0.9734, 0.01509, 0.9712, 0.03197, 0.9864, 0.007373, 0.9752, 0.0, 0.9503, 2.816e-05, 0.9504, 0.007453, 0.9752, 0.007453, 0.9752, 2.816e-05, 0.9504, 0.004004, 0.9501, 0.01094, 0.9734, 0.01094, 0.9734, 0.004004, 0.9501, 0.008605, 0.9493, 0.01509, 0.9712, 0.008605, 0.9493, 0.008605, 0.05068, 0.01509, 0.02885, 0.03197, 0.01361, 0.05617, 0.007765, 0.9438, 0.007765, 0.968, 0.01361, 0.9849, 0.02885, 0.9914, 0.05068, 0.9914, 0.9493, 0.9849, 0.9712, 0.968, 0.9864, 0.9438, 0.9922, 0.05617, 0.9922, 0.03197, 0.9864, 0.01509, 0.9712])
me_flip_clock_002.materials.append(mat_material_003)
me_flip_clock_002.update()

# ---- objects
ob_glass = bpy.data.objects.new('glass', me_flip_clock_001)
ob_flip_clock = bpy.data.objects.new('flip_clock', me_flip_clock)
ob_case = bpy.data.objects.new('Case', me_flip_clock_002)
ob_sm_clock = bpy.data.objects.new('SM_Clock', None)

# ---- transforms, parenting, visibility, modifiers, constraints
ob_glass.parent = ob_sm_clock
ob_glass.matrix_parent_inverse = Matrix(((1000.0, -0.0, 0.0, 501.3), (-0.0, 1000.0, -0.0, -1453.0), (0.0, 0.0, 1000.0, -1778.0), (-0.0, 0.0, -0.0, 1.0)))
ob_glass.location = (-0.5013, 1.405, 1.778)
_m = ob_glass.modifiers.new('Auto Smooth', 'NODES')
_m.node_group = ng_auto_smooth
_gi = [s.identifier for s in ng_auto_smooth.interface.items_tree if s.item_type == 'SOCKET' and s.in_out == 'INPUT']
_m[_gi[1]] = 0.5236  # Angle
ob_flip_clock.parent = ob_sm_clock
ob_flip_clock.matrix_parent_inverse = Matrix(((1000.0, -0.0, 0.0, 501.3), (-0.0, 1000.0, -0.0, -1453.0), (0.0, 0.0, 1000.0, -1778.0), (-0.0, 0.0, -0.0, 1.0)))
ob_flip_clock.location = (-0.5382, 1.414, 1.741)
ob_case.parent = ob_sm_clock
ob_case.matrix_parent_inverse = Matrix(((1000.0, -0.0, 0.0, 501.3), (-0.0, 1000.0, -0.0, -1453.0), (0.0, 0.0, 1000.0, -1778.0), (-0.0, 0.0, -0.0, 1.0)))
ob_case.location = (-0.5013, 1.434, 1.778)
_m = ob_case.modifiers.new('Auto Smooth', 'NODES')
_m.node_group = ng_auto_smooth
_gi = [s.identifier for s in ng_auto_smooth.interface.items_tree if s.item_type == 'SOCKET' and s.in_out == 'INPUT']
_m[_gi[1]] = 0.5236  # Angle
ob_sm_clock.location = (-0.5013, 1.453, 1.778)
ob_sm_clock.scale = (0.001, 0.001, 0.001)

# ---- collection membership
scene.collection.objects.link(ob_glass)
scene.collection.objects.link(ob_flip_clock)
scene.collection.objects.link(ob_case)
scene.collection.objects.link(ob_sm_clock)

# ---- scene / render settings (as saved in the file)
scene.frame_start = 1; scene.frame_end = 250; scene.frame_set(1)
scene.render.engine = 'BLENDER_EEVEE_NEXT'
scene.cycles.sampling_pattern = 'TABULATED_SOBOL'
scene.cycles.use_light_tree = False
scene.view_settings.view_transform = 'Filmic'
bpy.context.view_layer.update()

# ---- added for rendering (the .blend has no active camera and no usable light): camera, sun
cam_auto = bpy.data.cameras.new('AutoCamera')
cam_auto.lens = 50.0
cam_auto.sensor_width = 36.0
cam_auto.clip_end = 1000.0
ob_auto_camera = bpy.data.objects.new('AutoCamera', cam_auto)
scene.collection.objects.link(ob_auto_camera)
ob_auto_camera.location = (-0.0573415, 0.89289, 2.133)
ob_auto_camera.rotation_euler = (1.09748, -7.21219e-08, 0.694738)
scene.camera = ob_auto_camera
light_auto_sun = bpy.data.lights.new('AutoSun', 'SUN')
light_auto_sun.energy = 3.0
light_auto_sun.angle = 0.0523599
ob_auto_sun = bpy.data.objects.new('AutoSun', light_auto_sun)
scene.collection.objects.link(ob_auto_sun)
ob_auto_sun.rotation_euler = (0.872665, 0.174533, 0.523599)
bpy.context.view_layer.update()
